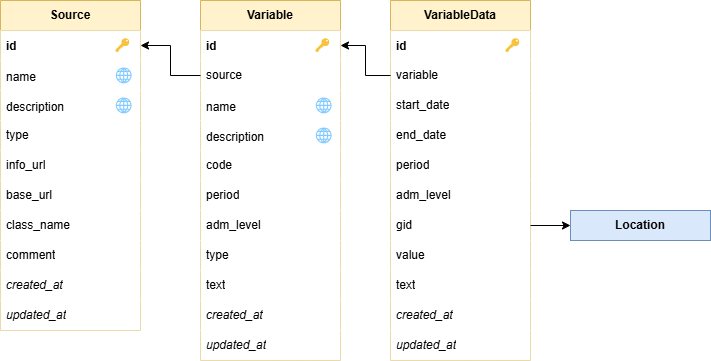

The diagram above was exported from draw.io. Its source (the exported page's mxGraphModel, read from the mxfile embedded in the PNG):
<mxGraphModel dx="603" dy="827" grid="1" gridSize="10" guides="1" tooltips="1" connect="1" arrows="1" fold="1" page="1" pageScale="1" pageWidth="1100" pageHeight="850" math="0" shadow="0">
  <root>
    <mxCell id="0" />
    <mxCell id="1" parent="0" />
    <mxCell id="2" value="Source" style="swimlane;fontStyle=1;childLayout=stackLayout;horizontal=1;startSize=30;horizontalStack=0;resizeParent=1;resizeParentMax=0;resizeLast=0;collapsible=1;marginBottom=0;whiteSpace=wrap;html=1;fillColor=#fff2cc;strokeColor=#d6b656;" parent="1" vertex="1">
      <mxGeometry x="80" y="40" width="140" height="330" as="geometry" />
    </mxCell>
    <mxCell id="22" value="id&lt;span style=&quot;white-space: pre;&quot;&gt;&#09;&lt;/span&gt;&lt;span style=&quot;white-space: pre;&quot;&gt;&#09;&lt;/span&gt;&lt;span style=&quot;white-space: pre;&quot;&gt;&#09;&lt;/span&gt;&lt;span style=&quot;white-space: pre;&quot;&gt;&#09;&lt;/span&gt;&lt;span style=&quot;color: rgb(71, 71, 71); font-family: Arial, sans-serif; font-size: 14px; font-weight: 400; background-color: rgb(255, 255, 255);&quot;&gt;🔑&lt;/span&gt;" style="text;strokeColor=none;fillColor=default;align=left;verticalAlign=middle;spacingLeft=4;spacingRight=4;overflow=hidden;points=[[0,0.5],[1,0.5]];portConstraint=eastwest;rotatable=0;whiteSpace=wrap;html=1;fontStyle=1" parent="2" vertex="1">
      <mxGeometry y="30" width="140" height="30" as="geometry" />
    </mxCell>
    <mxCell id="3" value="name&amp;nbsp;&lt;span style=&quot;white-space: pre;&quot;&gt;&#09;&lt;/span&gt;&lt;span style=&quot;white-space: pre;&quot;&gt;&#09;&lt;/span&gt;&lt;span style=&quot;white-space: pre;&quot;&gt;&#09;&lt;/span&gt;&lt;span style=&quot;color: rgb(31, 31, 31); font-family: &amp;quot;Google Sans&amp;quot;, Arial, sans-serif; font-size: 16px; background-color: rgb(255, 255, 255);&quot;&gt;🌐&lt;/span&gt;" style="text;strokeColor=none;fillColor=default;align=left;verticalAlign=middle;spacingLeft=4;spacingRight=4;overflow=hidden;points=[[0,0.5],[1,0.5]];portConstraint=eastwest;rotatable=0;whiteSpace=wrap;html=1;" parent="2" vertex="1">
      <mxGeometry y="60" width="140" height="30" as="geometry" />
    </mxCell>
    <mxCell id="4" value="description&lt;span style=&quot;white-space: pre;&quot;&gt;&#09;&lt;/span&gt;&lt;span style=&quot;white-space: pre;&quot;&gt;&#09;&lt;/span&gt;&lt;span style=&quot;color: rgb(31, 31, 31); font-family: &amp;quot;Google Sans&amp;quot;, Arial, sans-serif; font-size: 16px; background-color: rgb(255, 255, 255);&quot;&gt;🌐&lt;/span&gt;" style="text;strokeColor=none;fillColor=default;align=left;verticalAlign=middle;spacingLeft=4;spacingRight=4;overflow=hidden;points=[[0,0.5],[1,0.5]];portConstraint=eastwest;rotatable=0;whiteSpace=wrap;html=1;" parent="2" vertex="1">
      <mxGeometry y="90" width="140" height="30" as="geometry" />
    </mxCell>
    <mxCell id="5" value="type" style="text;strokeColor=none;fillColor=default;align=left;verticalAlign=middle;spacingLeft=4;spacingRight=4;overflow=hidden;points=[[0,0.5],[1,0.5]];portConstraint=eastwest;rotatable=0;whiteSpace=wrap;html=1;" parent="2" vertex="1">
      <mxGeometry y="120" width="140" height="30" as="geometry" />
    </mxCell>
    <mxCell id="6" value="info_url" style="text;strokeColor=none;fillColor=default;align=left;verticalAlign=middle;spacingLeft=4;spacingRight=4;overflow=hidden;points=[[0,0.5],[1,0.5]];portConstraint=eastwest;rotatable=0;whiteSpace=wrap;html=1;" parent="2" vertex="1">
      <mxGeometry y="150" width="140" height="30" as="geometry" />
    </mxCell>
    <mxCell id="7" value="base_url" style="text;strokeColor=none;fillColor=default;align=left;verticalAlign=middle;spacingLeft=4;spacingRight=4;overflow=hidden;points=[[0,0.5],[1,0.5]];portConstraint=eastwest;rotatable=0;whiteSpace=wrap;html=1;" parent="2" vertex="1">
      <mxGeometry y="180" width="140" height="30" as="geometry" />
    </mxCell>
    <mxCell id="8" value="class_name" style="text;strokeColor=none;fillColor=default;align=left;verticalAlign=middle;spacingLeft=4;spacingRight=4;overflow=hidden;points=[[0,0.5],[1,0.5]];portConstraint=eastwest;rotatable=0;whiteSpace=wrap;html=1;" parent="2" vertex="1">
      <mxGeometry y="210" width="140" height="30" as="geometry" />
    </mxCell>
    <mxCell id="9" value="comment" style="text;strokeColor=none;fillColor=default;align=left;verticalAlign=middle;spacingLeft=4;spacingRight=4;overflow=hidden;points=[[0,0.5],[1,0.5]];portConstraint=eastwest;rotatable=0;whiteSpace=wrap;html=1;" parent="2" vertex="1">
      <mxGeometry y="240" width="140" height="30" as="geometry" />
    </mxCell>
    <mxCell id="10" value="created_at" style="text;strokeColor=none;fillColor=default;align=left;verticalAlign=middle;spacingLeft=4;spacingRight=4;overflow=hidden;points=[[0,0.5],[1,0.5]];portConstraint=eastwest;rotatable=0;whiteSpace=wrap;html=1;fontStyle=2" parent="2" vertex="1">
      <mxGeometry y="270" width="140" height="30" as="geometry" />
    </mxCell>
    <mxCell id="11" value="updated_at" style="text;strokeColor=none;fillColor=default;align=left;verticalAlign=middle;spacingLeft=4;spacingRight=4;overflow=hidden;points=[[0,0.5],[1,0.5]];portConstraint=eastwest;rotatable=0;whiteSpace=wrap;html=1;fontStyle=2" parent="2" vertex="1">
      <mxGeometry y="300" width="140" height="30" as="geometry" />
    </mxCell>
    <mxCell id="12" value="Variable" style="swimlane;fontStyle=1;childLayout=stackLayout;horizontal=1;startSize=30;horizontalStack=0;resizeParent=1;resizeParentMax=0;resizeLast=0;collapsible=1;marginBottom=0;whiteSpace=wrap;html=1;fillColor=#fff2cc;strokeColor=#d6b656;" parent="1" vertex="1">
      <mxGeometry x="280" y="40" width="140" height="360" as="geometry" />
    </mxCell>
    <mxCell id="24" value="id&lt;span style=&quot;white-space: pre;&quot;&gt;&#09;&lt;/span&gt;&lt;span style=&quot;white-space: pre;&quot;&gt;&#09;&lt;/span&gt;&lt;span style=&quot;white-space: pre;&quot;&gt;&#09;&lt;/span&gt;&lt;span style=&quot;white-space: pre;&quot;&gt;&#09;&lt;/span&gt;&lt;span style=&quot;color: rgb(71, 71, 71); font-family: Arial, sans-serif; font-size: 14px; font-weight: 400; background-color: rgb(255, 255, 255);&quot;&gt;🔑&lt;/span&gt;" style="text;strokeColor=none;fillColor=default;align=left;verticalAlign=middle;spacingLeft=4;spacingRight=4;overflow=hidden;points=[[0,0.5],[1,0.5]];portConstraint=eastwest;rotatable=0;whiteSpace=wrap;html=1;fontStyle=1" parent="12" vertex="1">
      <mxGeometry y="30" width="140" height="30" as="geometry" />
    </mxCell>
    <mxCell id="13" value="source" style="text;strokeColor=none;fillColor=default;align=left;verticalAlign=middle;spacingLeft=4;spacingRight=4;overflow=hidden;points=[[0,0.5],[1,0.5]];portConstraint=eastwest;rotatable=0;whiteSpace=wrap;html=1;" parent="12" vertex="1">
      <mxGeometry y="60" width="140" height="30" as="geometry" />
    </mxCell>
    <mxCell id="25" value="name&lt;span style=&quot;white-space: pre;&quot;&gt;&#09;&lt;/span&gt;&lt;span style=&quot;white-space: pre;&quot;&gt;&#09;&lt;/span&gt;&lt;span style=&quot;white-space: pre;&quot;&gt;&#09;&lt;/span&gt;&lt;span style=&quot;color: rgb(31, 31, 31); font-family: &amp;quot;Google Sans&amp;quot;, Arial, sans-serif; font-size: 16px; background-color: rgb(255, 255, 255);&quot;&gt;🌐&lt;/span&gt;" style="text;strokeColor=none;fillColor=default;align=left;verticalAlign=middle;spacingLeft=4;spacingRight=4;overflow=hidden;points=[[0,0.5],[1,0.5]];portConstraint=eastwest;rotatable=0;whiteSpace=wrap;html=1;" parent="12" vertex="1">
      <mxGeometry y="90" width="140" height="30" as="geometry" />
    </mxCell>
    <mxCell id="14" value="description&lt;span style=&quot;white-space: pre;&quot;&gt;&#09;&lt;/span&gt;&lt;span style=&quot;white-space: pre;&quot;&gt;&#09;&lt;/span&gt;&lt;span style=&quot;color: rgb(31, 31, 31); font-family: &amp;quot;Google Sans&amp;quot;, Arial, sans-serif; font-size: 16px; background-color: rgb(255, 255, 255);&quot;&gt;🌐&lt;/span&gt;" style="text;strokeColor=none;fillColor=default;align=left;verticalAlign=middle;spacingLeft=4;spacingRight=4;overflow=hidden;points=[[0,0.5],[1,0.5]];portConstraint=eastwest;rotatable=0;whiteSpace=wrap;html=1;" parent="12" vertex="1">
      <mxGeometry y="120" width="140" height="30" as="geometry" />
    </mxCell>
    <mxCell id="15" value="code" style="text;strokeColor=none;fillColor=default;align=left;verticalAlign=middle;spacingLeft=4;spacingRight=4;overflow=hidden;points=[[0,0.5],[1,0.5]];portConstraint=eastwest;rotatable=0;whiteSpace=wrap;html=1;" parent="12" vertex="1">
      <mxGeometry y="150" width="140" height="30" as="geometry" />
    </mxCell>
    <mxCell id="16" value="period" style="text;strokeColor=none;fillColor=default;align=left;verticalAlign=middle;spacingLeft=4;spacingRight=4;overflow=hidden;points=[[0,0.5],[1,0.5]];portConstraint=eastwest;rotatable=0;whiteSpace=wrap;html=1;" parent="12" vertex="1">
      <mxGeometry y="180" width="140" height="30" as="geometry" />
    </mxCell>
    <mxCell id="17" value="adm_level" style="text;strokeColor=none;fillColor=default;align=left;verticalAlign=middle;spacingLeft=4;spacingRight=4;overflow=hidden;points=[[0,0.5],[1,0.5]];portConstraint=eastwest;rotatable=0;whiteSpace=wrap;html=1;" parent="12" vertex="1">
      <mxGeometry y="210" width="140" height="30" as="geometry" />
    </mxCell>
    <mxCell id="18" value="type" style="text;strokeColor=none;fillColor=default;align=left;verticalAlign=middle;spacingLeft=4;spacingRight=4;overflow=hidden;points=[[0,0.5],[1,0.5]];portConstraint=eastwest;rotatable=0;whiteSpace=wrap;html=1;" parent="12" vertex="1">
      <mxGeometry y="240" width="140" height="30" as="geometry" />
    </mxCell>
    <mxCell id="19" value="text" style="text;strokeColor=none;fillColor=default;align=left;verticalAlign=middle;spacingLeft=4;spacingRight=4;overflow=hidden;points=[[0,0.5],[1,0.5]];portConstraint=eastwest;rotatable=0;whiteSpace=wrap;html=1;" parent="12" vertex="1">
      <mxGeometry y="270" width="140" height="30" as="geometry" />
    </mxCell>
    <mxCell id="20" value="created_at" style="text;strokeColor=none;fillColor=default;align=left;verticalAlign=middle;spacingLeft=4;spacingRight=4;overflow=hidden;points=[[0,0.5],[1,0.5]];portConstraint=eastwest;rotatable=0;whiteSpace=wrap;html=1;fontStyle=2" parent="12" vertex="1">
      <mxGeometry y="300" width="140" height="30" as="geometry" />
    </mxCell>
    <mxCell id="21" value="updated_at" style="text;strokeColor=none;fillColor=default;align=left;verticalAlign=middle;spacingLeft=4;spacingRight=4;overflow=hidden;points=[[0,0.5],[1,0.5]];portConstraint=eastwest;rotatable=0;whiteSpace=wrap;html=1;fontStyle=2" parent="12" vertex="1">
      <mxGeometry y="330" width="140" height="30" as="geometry" />
    </mxCell>
    <mxCell id="23" style="edgeStyle=orthogonalEdgeStyle;html=1;entryX=1;entryY=0.5;entryDx=0;entryDy=0;exitX=0;exitY=0.5;exitDx=0;exitDy=0;rounded=0;curved=0;" parent="1" source="13" target="22" edge="1">
      <mxGeometry relative="1" as="geometry" />
    </mxCell>
    <mxCell id="26" value="VariableData" style="swimlane;fontStyle=1;childLayout=stackLayout;horizontal=1;startSize=30;horizontalStack=0;resizeParent=1;resizeParentMax=0;resizeLast=0;collapsible=1;marginBottom=0;whiteSpace=wrap;html=1;fillColor=#fff2cc;strokeColor=#d6b656;" parent="1" vertex="1">
      <mxGeometry x="470" y="40" width="140" height="360" as="geometry" />
    </mxCell>
    <mxCell id="27" value="id&lt;span style=&quot;white-space: pre;&quot;&gt;&#09;&lt;/span&gt;&lt;span style=&quot;white-space: pre;&quot;&gt;&#09;&lt;/span&gt;&lt;span style=&quot;white-space: pre;&quot;&gt;&#09;&lt;/span&gt;&lt;span style=&quot;white-space: pre;&quot;&gt;&#09;&lt;/span&gt;&lt;span style=&quot;color: rgb(71, 71, 71); font-family: Arial, sans-serif; font-size: 14px; font-weight: 400; background-color: rgb(255, 255, 255);&quot;&gt;🔑&lt;/span&gt;" style="text;strokeColor=none;fillColor=default;align=left;verticalAlign=middle;spacingLeft=4;spacingRight=4;overflow=hidden;points=[[0,0.5],[1,0.5]];portConstraint=eastwest;rotatable=0;whiteSpace=wrap;html=1;fontStyle=1" parent="26" vertex="1">
      <mxGeometry y="30" width="140" height="30" as="geometry" />
    </mxCell>
    <mxCell id="28" value="variable" style="text;strokeColor=none;fillColor=default;align=left;verticalAlign=middle;spacingLeft=4;spacingRight=4;overflow=hidden;points=[[0,0.5],[1,0.5]];portConstraint=eastwest;rotatable=0;whiteSpace=wrap;html=1;" parent="26" vertex="1">
      <mxGeometry y="60" width="140" height="30" as="geometry" />
    </mxCell>
    <mxCell id="29" value="start_date" style="text;strokeColor=none;fillColor=default;align=left;verticalAlign=middle;spacingLeft=4;spacingRight=4;overflow=hidden;points=[[0,0.5],[1,0.5]];portConstraint=eastwest;rotatable=0;whiteSpace=wrap;html=1;" parent="26" vertex="1">
      <mxGeometry y="90" width="140" height="30" as="geometry" />
    </mxCell>
    <mxCell id="30" value="end_date" style="text;strokeColor=none;fillColor=default;align=left;verticalAlign=middle;spacingLeft=4;spacingRight=4;overflow=hidden;points=[[0,0.5],[1,0.5]];portConstraint=eastwest;rotatable=0;whiteSpace=wrap;html=1;" parent="26" vertex="1">
      <mxGeometry y="120" width="140" height="30" as="geometry" />
    </mxCell>
    <mxCell id="31" value="period" style="text;strokeColor=none;fillColor=default;align=left;verticalAlign=middle;spacingLeft=4;spacingRight=4;overflow=hidden;points=[[0,0.5],[1,0.5]];portConstraint=eastwest;rotatable=0;whiteSpace=wrap;html=1;" parent="26" vertex="1">
      <mxGeometry y="150" width="140" height="30" as="geometry" />
    </mxCell>
    <mxCell id="32" value="adm_level" style="text;strokeColor=none;fillColor=default;align=left;verticalAlign=middle;spacingLeft=4;spacingRight=4;overflow=hidden;points=[[0,0.5],[1,0.5]];portConstraint=eastwest;rotatable=0;whiteSpace=wrap;html=1;" parent="26" vertex="1">
      <mxGeometry y="180" width="140" height="30" as="geometry" />
    </mxCell>
    <mxCell id="33" value="gid" style="text;strokeColor=none;fillColor=default;align=left;verticalAlign=middle;spacingLeft=4;spacingRight=4;overflow=hidden;points=[[0,0.5],[1,0.5]];portConstraint=eastwest;rotatable=0;whiteSpace=wrap;html=1;" parent="26" vertex="1">
      <mxGeometry y="210" width="140" height="30" as="geometry" />
    </mxCell>
    <mxCell id="34" value="value" style="text;strokeColor=none;fillColor=default;align=left;verticalAlign=middle;spacingLeft=4;spacingRight=4;overflow=hidden;points=[[0,0.5],[1,0.5]];portConstraint=eastwest;rotatable=0;whiteSpace=wrap;html=1;" parent="26" vertex="1">
      <mxGeometry y="240" width="140" height="30" as="geometry" />
    </mxCell>
    <mxCell id="35" value="text" style="text;strokeColor=none;fillColor=default;align=left;verticalAlign=middle;spacingLeft=4;spacingRight=4;overflow=hidden;points=[[0,0.5],[1,0.5]];portConstraint=eastwest;rotatable=0;whiteSpace=wrap;html=1;" parent="26" vertex="1">
      <mxGeometry y="270" width="140" height="30" as="geometry" />
    </mxCell>
    <mxCell id="36" value="created_at" style="text;strokeColor=none;fillColor=default;align=left;verticalAlign=middle;spacingLeft=4;spacingRight=4;overflow=hidden;points=[[0,0.5],[1,0.5]];portConstraint=eastwest;rotatable=0;whiteSpace=wrap;html=1;fontStyle=2" parent="26" vertex="1">
      <mxGeometry y="300" width="140" height="30" as="geometry" />
    </mxCell>
    <mxCell id="37" value="updated_at" style="text;strokeColor=none;fillColor=default;align=left;verticalAlign=middle;spacingLeft=4;spacingRight=4;overflow=hidden;points=[[0,0.5],[1,0.5]];portConstraint=eastwest;rotatable=0;whiteSpace=wrap;html=1;fontStyle=2" parent="26" vertex="1">
      <mxGeometry y="330" width="140" height="30" as="geometry" />
    </mxCell>
    <mxCell id="39" style="edgeStyle=orthogonalEdgeStyle;shape=connector;curved=0;rounded=0;html=1;entryX=1;entryY=0.5;entryDx=0;entryDy=0;strokeColor=default;align=center;verticalAlign=middle;fontFamily=Helvetica;fontSize=11;fontColor=default;labelBackgroundColor=default;endArrow=classic;" parent="1" source="28" target="24" edge="1">
      <mxGeometry relative="1" as="geometry" />
    </mxCell>
    <mxCell id="109" value="&lt;span&gt;Location&lt;/span&gt;" style="rounded=0;whiteSpace=wrap;html=1;fontFamily=Helvetica;fontSize=12;labelBackgroundColor=none;fillColor=#dae8fc;strokeColor=#6c8ebf;fontStyle=1" parent="1" vertex="1">
      <mxGeometry x="650" y="250" width="140" height="30" as="geometry" />
    </mxCell>
    <mxCell id="110" style="edgeStyle=orthogonalEdgeStyle;shape=connector;curved=0;rounded=0;html=1;entryX=0;entryY=0.5;entryDx=0;entryDy=0;strokeColor=default;align=center;verticalAlign=middle;fontFamily=Helvetica;fontSize=11;fontColor=default;labelBackgroundColor=default;endArrow=classic;" parent="1" source="33" target="109" edge="1">
      <mxGeometry relative="1" as="geometry" />
    </mxCell>
  </root>
</mxGraphModel>